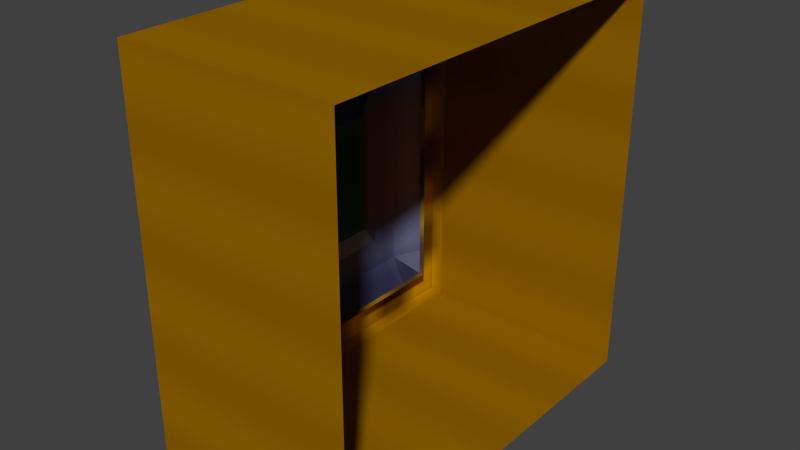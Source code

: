 # Source: switch3.blend  (saved by Blender 2.76.0; exported with 4.5.12 LTS)
import bpy
from mathutils import Matrix  # noqa: F401  (used for matrix-valued properties, if any)

bpy.ops.wm.read_factory_settings(use_empty=True)
scene = bpy.context.scene
scene.name = 'Scene'

# ---- collections
col_collection_1 = bpy.data.collections.new('Collection 1'); scene.collection.children.link(col_collection_1)

# ---- images (referenced by path relative to the original .blend; pixels are not part of the script)
import os
ASSET_DIR = os.environ.get("B2B_ASSET_DIR", "")  # directory of the original .blend (textures are referenced by path, not embedded)
HERE = os.path.dirname(os.path.abspath(__file__))  # packed textures are extracted next to this script under _unpacked/

def load_image(name, relpath, width, height, colorspace="sRGB"):
    """Load a texture the original file referenced (path relative to the .blend, or extracted next to this script)."""
    p = next((c for c in (os.path.join(HERE, relpath), os.path.join(ASSET_DIR, relpath)) if relpath and os.path.exists(c)), "")
    if p:
        img = bpy.data.images.load(p, check_existing=True)
        img.name = name
    else:  # same state as the original file: an image datablock whose file is absent (Cycles renders it pink)
        img = bpy.data.images.new(name, width, height)
        img.source = "FILE"
        img.filepath = "//" + (relpath or name)
    img.colorspace_settings.name = colorspace
    return img
img_sw2_dn = load_image('sw2_dn', '_unpacked/sw3_dn.6cf26c4c.tga', 16, 16, 'sRGB')

# ---- materials (node trees are filled in below, after node groups)
mat_sw3_dn = bpy.data.materials.new('sw3_dn')
mat_sw3_dn.alpha_threshold = 0.0
mat_sw3_dn.use_transparent_shadow = False
mat_sw3_dn.preview_render_type = 'CUBE'
mat_sw3_dn.roughness = 0.5
mat_sw3_dn.specular_intensity = 0.0

# ---- material node trees
mat_sw3_dn.use_nodes = True; mat_sw3_dn.node_tree.nodes.clear()
_N = mat_sw3_dn.node_tree.nodes; _L = mat_sw3_dn.node_tree.links
n0 = _N.new('ShaderNodeOutputMaterial'); n0.name = 'Material Output'; n0.location = (300, 300)
n1 = _N.new('ShaderNodeBsdfDiffuse'); n1.name = 'Diffuse BSDF'; n1.location = (10, 300)
n2 = _N.new('ShaderNodeTexImage'); n2.name = 'Image Texture'; n2.location = (0, 0)
n2.width = 140
n2.image = img_sw2_dn
_L.new(n1.outputs[0], n0.inputs[0])
_L.new(n2.outputs[0], n1.inputs[0])
n0.is_active_output = True

# ---- world
world_world = bpy.data.worlds.new('World'); scene.world = world_world
world_world.color = (0.05088, 0.05088, 0.05088)
world_world.use_sun_shadow = False
world_world.sun_shadow_jitter_overblur = 0.0
world_world.cycles.sampling_method = 'NONE'
world_world.cycles.sample_map_resolution = 256

# ---- meshes
me_bsp_model_376_mesh = bpy.data.meshes.new('bsp_model_376_mesh')
me_bsp_model_376_mesh.from_pydata([(3.68, -3.981, -3.981), (3.68, 3.979, -3.981), (3.68, -3.981, 3.979), (3.68, 3.979, 3.979), (-0.8172, -2.982, 2.98), (-0.8172, -2.982, -2.986), (-0.8172, 2.984, 2.98), (-0.8172, 2.984, -2.986), (-0.4883, -3.023, 3.011), (-0.4883, -3.023, -3.019), (-0.4883, 3.017, 3.011), (-0.4883, 3.017, -3.019), (-0.4883, -2.432, 3.011), (-0.4883, 2.413, -3.019), (-0.4883, -3.023, 2.408), (-0.7586, -2.432, 2.408), (-0.7586, 2.413, 2.408), (-0.4883, 3.017, -2.425), (-0.7586, -2.432, -2.425), (-0.7586, 2.413, -2.425), (-0.3916, -2.982, 2.98), (-0.3916, -2.982, -2.986), (-0.3916, 2.984, 2.98), (-0.3916, 2.984, -2.986), (-0.4866, -1.204, 1.21), (-0.4866, -1.204, -1.207), (-0.7586, -1.818, 2.408), (-0.7586, -1.818, -2.425), (-0.7586, -1.818, 1.21), (-0.7586, -1.818, -1.207), (-0.4866, 1.204, 1.21), (-0.4866, 1.204, -1.207), (-0.7586, 1.808, 1.21), (-0.7586, 1.808, -1.207), (-0.7586, -1.204, 1.809), (-0.7586, -1.818, 1.809), (-0.7586, 1.204, 1.809), (-0.7586, 1.808, 1.809), (-0.7586, -1.204, -1.816), (-0.7586, -1.818, -1.816), (-0.7586, 1.204, -1.816), (-0.7586, 1.808, -1.816), (-0.6706, 3.979, -3.981), (-0.8172, 3.832, -3.835), (-0.6706, -3.981, -3.981), (-0.8172, -3.835, -3.835), (-0.6706, -3.981, 3.979), (-0.8172, -3.835, 3.832), (-0.6706, 3.979, 3.979), (-0.8172, 3.832, 3.832), (-0.8172, -3.835, 2.98), (-0.8172, -3.835, -2.986), (-0.8172, -2.982, -3.835), (-0.8172, -2.982, 3.832), (-0.8172, 2.984, -3.835), (-0.8172, 2.984, 3.832)], [], [(52, 45, 51), (4, 50, 47), (42, 1, 0), (54, 7, 43), (54, 52, 5), (7, 6, 43), (53, 55, 6), (53, 4, 47), (44, 42, 0), (6, 22, 20), (42, 52, 54), (4, 20, 5), (44, 0, 46), (37, 16, 32), (45, 52, 44), (49, 43, 6), (1, 42, 3), (27, 38, 40), (4, 6, 20), (54, 43, 42), (6, 7, 22), (11, 13, 19), (15, 14, 8), (45, 44, 51), (33, 32, 16), (19, 27, 40), (18, 27, 9), (5, 51, 50), (17, 11, 19), (31, 40, 25), (12, 15, 8), (36, 34, 26), (20, 21, 5), (42, 48, 3), (0, 2, 46), (18, 9, 14), (42, 44, 52), (7, 23, 22), (46, 47, 50), (35, 26, 34), (19, 33, 16), (36, 30, 24), (31, 25, 24), (15, 18, 14), (48, 49, 55), (24, 28, 35), (25, 29, 28), (4, 5, 50), (37, 36, 16), (10, 16, 26), (37, 32, 30), (33, 31, 30), (48, 42, 43), (26, 12, 10), (41, 33, 19), (50, 51, 44), (7, 5, 23), (10, 17, 16), (40, 38, 25), (25, 38, 39), (41, 40, 31), (29, 25, 39), (33, 41, 31), (36, 37, 30), (34, 24, 35), (5, 52, 51), (44, 46, 50), (5, 21, 23), (27, 39, 38), (15, 35, 28), (28, 29, 15), (29, 39, 18), (55, 53, 48), (46, 48, 53), (39, 27, 18), (27, 19, 13), (18, 15, 29), (7, 54, 5), (13, 9, 27), (6, 55, 49), (34, 36, 24), (30, 31, 24), (46, 2, 3), (17, 19, 16), (47, 46, 53), (4, 53, 6), (49, 48, 43), (48, 46, 3), (26, 15, 12), (32, 33, 30), (19, 40, 41), (24, 25, 28), (26, 35, 15), (36, 26, 16)])
_uv = me_bsp_model_376_mesh.uv_layers.new(name='UVMap')
_uv.uv.foreach_set('vector', [-30.13, -65.98, -30.02, -65.98, -30.02, -65.87, -30.13, -65.13, -30.02, -65.13, -30.02, -65.02, 0.002541, 0.002541, 0.002541, 0.002541, 0.9975, 0.002541, -30.88, -65.98, -30.88, -65.87, -30.98, -65.98, -30.88, -65.98, -30.13, -65.98, -30.13, -65.88, -30.88, -65.87, -30.88, -65.13, -30.98, -65.98, -30.13, -65.02, -30.88, -65.02, -30.88, -65.12, -30.13, -65.02, -30.13, -65.13, -30.02, -65.02, 0.9975, 0.002541, 0.002541, 0.002541, 0.9975, 0.002541, -30.88, -65.12, -30.88, -65.12, -30.13, -65.12, -31.0, -66.0, -30.13, -65.98, -30.87, -65.98, -30.11, -65.13, -30.11, -65.13, -30.11, -65.87, 0.9975, 0.002541, 0.9975, 0.002541, 0.9975, 0.9975, -30.69, -65.31, -30.75, -65.25, -30.69, -65.37, -30.02, -65.98, -30.13, -65.98, -30.0, -66.0, -30.98, -65.02, -30.98, -65.98, -30.88, -65.13, 0.002541, 0.002541, 0.002541, 0.002541, 0.002541, 0.9975, -30.31, -65.75, -30.38, -65.69, -30.62, -65.69, -30.13, -65.12, -30.88, -65.12, -30.13, -65.12, -30.87, -65.98, -30.98, -65.98, -31.0, -66.0, -30.88, -65.13, -30.88, -65.87, -30.88, -65.13, -30.74, -65.81, -30.68, -65.81, -30.68, -65.75, -30.25, -65.32, -30.19, -65.32, -30.19, -65.25, -30.02, -65.98, -30.0, -66.0, -30.02, -65.87, -30.69, -65.62, -30.69, -65.37, -30.75, -65.25, -30.75, -65.75, -30.31, -65.75, -30.62, -65.69, -30.25, -65.75, -30.31, -65.75, -30.19, -65.81, -30.12, -65.87, -30.02, -65.87, -30.02, -65.13, -30.81, -65.68, -30.81, -65.74, -30.75, -65.68, -30.63, -65.17, -30.63, -65.23, -30.38, -65.17, -30.31, -65.19, -30.31, -65.25, -30.25, -65.19, -30.62, -65.31, -30.38, -65.31, -30.31, -65.25, -30.11, -65.13, -30.11, -65.87, -30.11, -65.87, 0.002541, 0.002541, 0.002541, 0.9975, 0.002541, 0.9975, 0.9975, 0.002541, 0.9975, 0.9975, 0.9975, 0.9975, -30.25, -65.75, -30.19, -65.81, -30.19, -65.25, -31.0, -66.0, -30.0, -66.0, -30.13, -65.98, -30.88, -65.87, -30.88, -65.87, -30.88, -65.13, -30.0, -65.0, -30.02, -65.02, -30.02, -65.13, -30.31, -65.31, -30.31, -65.25, -30.38, -65.31, -30.75, -65.75, -30.69, -65.62, -30.75, -65.25, -30.62, -65.77, -30.62, -65.83, -30.38, -65.83, -30.62, -65.62, -30.38, -65.62, -30.38, -65.37, -30.25, -65.25, -30.25, -65.75, -30.19, -65.25, -31.0, -65.0, -30.98, -65.02, -30.87, -65.02, -30.37, -65.35, -30.32, -65.35, -30.32, -65.29, -30.38, -65.62, -30.31, -65.62, -30.31, -65.38, -30.12, -65.13, -30.12, -65.87, -30.02, -65.13, -30.69, -65.31, -30.62, -65.31, -30.75, -65.25, -30.81, -65.19, -30.75, -65.25, -30.31, -65.25, -30.69, -65.29, -30.69, -65.35, -30.62, -65.35, -30.69, -65.62, -30.62, -65.62, -30.62, -65.38, -31.0, -65.0, -31.0, -66.0, -30.98, -65.98, -30.31, -65.25, -30.25, -65.19, -30.81, -65.19, -30.69, -65.69, -30.69, -65.62, -30.75, -65.75, -30.02, -65.13, -30.02, -65.87, -30.0, -66.0, -30.88, -65.89, -30.13, -65.89, -30.88, -65.89, -30.81, -65.19, -30.81, -65.75, -30.75, -65.25, -30.63, -65.23, -30.38, -65.23, -30.38, -65.17, -30.44, -65.17, -30.44, -65.23, -30.38, -65.23, -30.62, -65.23, -30.56, -65.23, -30.56, -65.17, -30.38, -65.62, -30.44, -65.62, -30.38, -65.69, -30.69, -65.66, -30.69, -65.72, -30.62, -65.66, -30.56, -65.77, -30.62, -65.77, -30.56, -65.83, -30.44, -65.77, -30.44, -65.83, -30.38, -65.77, -30.13, -65.87, -30.13, -65.98, -30.02, -65.87, -30.0, -66.0, -30.0, -65.0, -30.02, -65.13, -30.13, -65.89, -30.13, -65.89, -30.88, -65.89, -30.31, -65.75, -30.31, -65.69, -30.38, -65.69, -30.25, -65.25, -30.31, -65.31, -30.31, -65.37, -30.31, -65.37, -30.31, -65.62, -30.25, -65.25, -30.31, -65.62, -30.31, -65.69, -30.25, -65.75, -30.87, -65.02, -30.13, -65.02, -31.0, -65.0, -30.0, -65.0, -31.0, -65.0, -30.13, -65.02, -30.31, -65.69, -30.31, -65.75, -30.25, -65.75, -30.31, -65.75, -30.75, -65.75, -30.75, -65.81, -30.25, -65.75, -30.25, -65.25, -30.31, -65.62, -30.88, -65.88, -30.88, -65.98, -30.13, -65.88, -30.75, -65.81, -30.19, -65.81, -30.31, -65.75, -30.88, -65.13, -30.88, -65.02, -30.98, -65.02, -30.38, -65.77, -30.62, -65.77, -30.38, -65.83, -30.62, -65.37, -30.62, -65.62, -30.38, -65.37, 0.9975, 0.9975, 0.9975, 0.9975, 0.002541, 0.9975, -30.81, -65.75, -30.75, -65.75, -30.75, -65.25, -30.02, -65.02, -30.0, -65.0, -30.13, -65.02, -30.13, -65.12, -30.13, -65.02, -30.88, -65.12, -30.98, -65.02, -31.0, -65.0, -30.98, -65.98, 0.002541, 0.9975, 0.9975, 0.9975, 0.002541, 0.9975, -30.31, -65.25, -30.25, -65.25, -30.25, -65.19, -30.69, -65.38, -30.69, -65.62, -30.62, -65.38, -30.75, -65.75, -30.62, -65.69, -30.69, -65.69, -30.38, -65.38, -30.38, -65.62, -30.31, -65.38, -30.31, -65.25, -30.31, -65.31, -30.25, -65.25, -30.62, -65.31, -30.31, -65.25, -30.75, -65.25])
me_bsp_model_376_mesh.materials.append(mat_sw3_dn)
me_bsp_model_376_mesh.use_remesh_preserve_volume = False
me_bsp_model_376_mesh.use_remesh_preserve_attributes = False
me_bsp_model_376_mesh.use_mirror_vertex_groups = False
me_bsp_model_376_mesh.update()

# ---- objects
ob_switch3 = bpy.data.objects.new('switch3', me_bsp_model_376_mesh)

# ---- transforms, parenting, visibility, modifiers, constraints
ob_switch3.location = (0.0, 0.0, 0.0)
ob_switch3.show_name = True
ob_switch3.lineart.crease_threshold = 0.0

# ---- collection membership
col_collection_1.objects.link(ob_switch3)

# ---- scene / render settings (as saved in the file)
scene.frame_start = 1; scene.frame_end = 1; scene.frame_set(1)
scene.render.engine = 'BLENDER_EEVEE_NEXT'
scene.render.resolution_percentage = 50
scene.render.dither_intensity = 0.0
scene.cycles.use_denoising = False
scene.cycles.samples = 10
scene.cycles.sampling_pattern = 'TABULATED_SOBOL'
scene.cycles.light_sampling_threshold = 0.0
scene.cycles.use_adaptive_sampling = False
scene.cycles.use_light_tree = False
scene.cycles.blur_glossy = 0.0
scene.cycles.pixel_filter_type = 'GAUSSIAN'
scene.cycles.sample_clamp_indirect = 0.0
scene.view_settings.view_transform = 'Standard'
bpy.context.view_layer.update()

# ---- added for rendering (the .blend has no active camera and no usable light): camera, sun
cam_auto = bpy.data.cameras.new('AutoCamera')
cam_auto.lens = 50.0
cam_auto.sensor_width = 36.0
cam_auto.clip_end = 1000.0
ob_auto_camera = bpy.data.objects.new('AutoCamera', cam_auto)
scene.collection.objects.link(ob_auto_camera)
ob_auto_camera.location = (12.6476, -13.4605, 8.97135)
ob_auto_camera.rotation_euler = (1.09748, -7.21219e-08, 0.694738)
scene.camera = ob_auto_camera
light_auto_sun = bpy.data.lights.new('AutoSun', 'SUN')
light_auto_sun.energy = 3.0
light_auto_sun.angle = 0.0523599
ob_auto_sun = bpy.data.objects.new('AutoSun', light_auto_sun)
scene.collection.objects.link(ob_auto_sun)
ob_auto_sun.rotation_euler = (0.872665, 0.174533, 0.523599)
bpy.context.view_layer.update()
